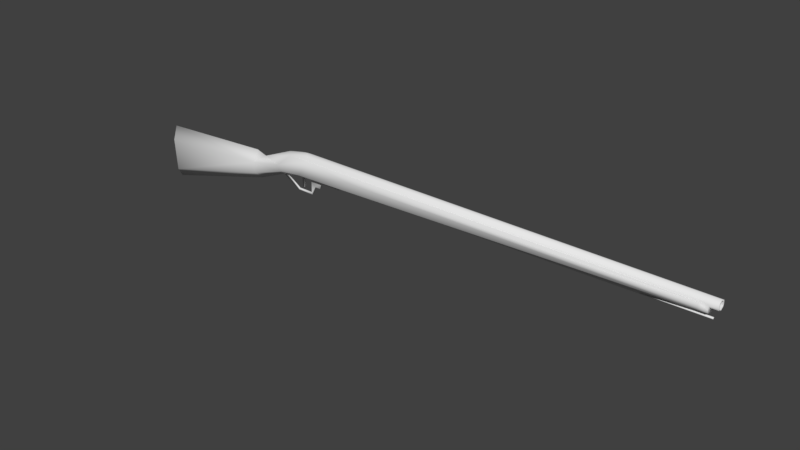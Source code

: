 # Source: rifle_antigo.blend  (saved by Blender 2.79.0; exported with 4.5.12 LTS)
import bpy
from mathutils import Matrix  # noqa: F401  (used for matrix-valued properties, if any)

bpy.ops.wm.read_factory_settings(use_empty=True)
scene = bpy.context.scene
scene.name = 'Scene'

# ---- collections
col_collection_1 = bpy.data.collections.new('Collection 1'); scene.collection.children.link(col_collection_1)

# ---- world
world_world = bpy.data.worlds.new('World'); scene.world = world_world
world_world.color = (0.05088, 0.05088, 0.05088)
world_world.use_sun_shadow = False
world_world.sun_shadow_jitter_overblur = 0.0
world_world.cycles.sampling_method = 'MANUAL'

# ---- meshes
me_plane = bpy.data.meshes.new('Plane')
me_plane.from_pydata([(-1.855, -1.723, -0.1018), (-2.766, -1.509, -0.1205), (-4.61, -1.041, -0.1164), (4.39, -1.879, -0.07262), (-0.8565, -1.889, -0.1018), (-2.28, -1.653, -0.06613), (4.537, -1.881, -0.07296), (-4.631, -1.554, -0.1254), (-2.018, -1.992, -0.1018), (-2.797, -1.672, -0.1246), (-1.663, -1.99, -0.08684), (4.653, -1.983, -0.07302), (4.535, -1.983, -0.07302), (-1.708, -2.043, -0.06099), (4.537, -1.927, -0.08698), (4.418, -1.927, -0.09837), (-1.832, -1.694, -0.01348), (-2.303, -1.76, -0.1018), (-2.26, -1.601, -3.85e-10), (-1.246, -1.989, -0.1018), (-1.025, -1.743, -0.1018), (3.669, -1.767, 0.0), (3.668, -1.824, -0.06267), (4.584, -1.815, 6.896e-10), (4.584, -1.78, -1.224e-09), (-2.174, -1.616, -0.01343), (-1.95, -1.43, -0.01343), (-1.941, -1.461, -0.01343), (-1.681, -1.437, -0.01343), (-1.692, -1.468, -0.01343), (-1.616, -1.574, -0.01343), (-1.689, -1.661, -0.01348), (-1.152, -1.709, -0.01366), (-1.872, -1.685, -0.01347), (-1.152, -1.663, -0.01366), (-1.523, -1.574, -0.01343), (-1.492, -1.663, -0.01354), (4.653, -2.043, -0.06126), (4.653, -1.948, -0.05116), (4.54, -1.948, -0.05116), (4.418, -1.983, -0.08569), (4.584, -1.806, -0.01963), (4.653, -1.965, -0.04647), (4.653, -2.029, -0.041), (-0.2529, -1.989, -0.05901), (-0.2499, -2.054, 0.0), (-1.679, -1.989, -0.1018), (-1.869, -1.515, -0.01343), (-1.832, -1.515, -0.01343), (-4.67, -0.8736, 0.0), (-4.699, -1.737, 0.0), (-2.637, -1.784, 0.0), (4.653, -2.072, 0.0), (-1.768, -2.073, 0.0), (-2.121, -2.003, -1.61e-09), (-2.746, -1.396, 0.0), (-2.811, -1.839, 0.0), (-1.869, -1.515, 0.0), (4.541, -1.918, 3.75e-10), (4.537, -1.851, -7.351e-10), (4.653, -2.052, 4.953e-10), (3.668, -1.802, 0.0), (4.379, -1.833, 0.0), (4.653, -1.918, 3.492e-10), (-0.2529, -1.96, 0.0), (4.653, -1.935, 1.048e-09), (3.669, -1.794, -0.01963), (-1.87, -1.682, 8.736e-07), (-1.832, -1.694, 0.0), (-1.152, -1.663, 0.0), (-1.492, -1.663, 0.0), (-1.681, -1.437, 0.0), (-1.95, -1.43, 0.0), (-1.152, -1.709, 0.0), (-1.523, -1.574, 0.0), (-2.174, -1.616, 0.0), (-1.941, -1.461, 0.0), (-1.692, -1.468, 0.0), (-1.689, -1.661, 0.0), (-1.832, -1.515, 0.0), (-1.616, -1.574, 0.0)], [], [(9, 1, 5, 17), (55, 18, 1), (56, 9, 51), (50, 7, 9, 56), (51, 8, 54), (8, 53, 54), (46, 19, 10), (15, 3, 6, 14), (51, 9, 17), (1, 2, 49, 55), (0, 5, 33), (40, 19, 4, 15), (24, 41, 21), (44, 64, 45), (53, 8, 13), (25, 5, 18), (25, 18, 26, 27), (27, 26, 28, 29), (29, 28, 30, 31), (32, 36, 34), (4, 20, 3, 15), (36, 32, 16), (30, 35, 36), (31, 30, 36), (73, 32, 34, 69), (21, 32, 73), (5, 1, 18), (70, 36, 35, 74), (71, 28, 26, 72), (61, 22, 66), (69, 34, 36, 70), (7, 50, 49), (23, 41, 24), (38, 39, 58), (37, 13, 10, 12), (19, 40, 12, 10), (11, 12, 39, 38), (14, 39, 12), (6, 58, 39, 14), (58, 6, 59), (3, 62, 59, 6), (23, 61, 66, 41), (11, 38, 42), (37, 11, 42, 43), (60, 43, 45), (43, 44, 45), (43, 42, 44), (61, 62, 3, 22), (32, 22, 3, 20), (22, 32, 21), (0, 20, 4), (4, 19, 46, 0), (5, 0, 17), (52, 37, 43, 60), (8, 46, 10), (46, 8, 17, 0), (33, 5, 25), (67, 33, 25, 75), (18, 72, 26), (16, 33, 47, 48), (47, 57, 79, 48), (9, 7, 2, 1), (10, 13, 8), (16, 32, 20, 0), (8, 51, 17), (40, 15, 14), (14, 12, 40), (11, 37, 12), (65, 64, 44, 42), (16, 0, 33), (63, 38, 58), (13, 37, 52, 53), (31, 36, 16), (2, 7, 49), (42, 38, 63, 65), (41, 66, 21), (66, 22, 21), (27, 76, 75, 25), (48, 79, 68, 16), (16, 68, 78, 31), (31, 78, 77, 29), (29, 77, 76, 27), (67, 57, 47, 33), (80, 74, 35, 30), (71, 80, 30, 28)])
me_plane.polygons.foreach_set('use_smooth', [True] * 85)
_uv = me_plane.uv_layers.new(name='UVMap')
_uv.uv.foreach_set('vector', [0.453, 0.2849, 0.4522, 0.2427, 0.5885, 0.2533, 0.5874, 0.2845, 0.4555, 0.1988, 0.5912, 0.2302, 0.4522, 0.2427, 0.4563, 0.3384, 0.453, 0.2849, 0.5001, 0.3213, 0.0138, 0.3318, 0.0402, 0.2879, 0.4073, 0.2863, 0.4064, 0.3318, 0.5001, 0.3213, 0.6764, 0.3254, 0.6467, 0.3504, 0.03715, 0.5256, 0.09598, 0.5572, 0.01118, 0.5481, 0.7588, 0.3081, 0.864, 0.2868, 0.7633, 0.311, 0.7168, 0.48, 0.6896, 0.44, 0.7863, 0.4305, 0.7942, 0.4571, 0.5001, 0.3213, 0.453, 0.2849, 0.5874, 0.2845, 0.4114, 0.2506, 0.04065, 0.1926, 0.01282, 0.1524, 0.4149, 0.215, 0.7021, 0.2516, 0.5885, 0.2533, 0.6938, 0.2284, 0.8221, 0.1093, 0.09681, 0.1116, 0.1467, 0.09861, 0.8221, 0.09755, 0.1729, 0.6782, 0.1689, 0.6836, 0.01144, 0.6757, 0.0212, 0.6016, 0.01118, 0.5985, 0.02164, 0.5877, 0.09598, 0.5572, 0.03715, 0.5256, 0.1102, 0.5419, 0.6136, 0.2316, 0.5885, 0.2533, 0.5912, 0.2302, 0.3132, 0.7736, 0.2788, 0.7717, 0.3781, 0.7055, 0.3814, 0.7149, 0.3814, 0.7149, 0.3781, 0.7055, 0.4766, 0.7054, 0.4758, 0.717, 0.4758, 0.717, 0.4766, 0.7054, 0.5242, 0.7498, 0.5019, 0.7936, 0.7801, 0.7948, 0.6009, 0.7849, 0.7693, 0.7777, 0.1467, 0.09861, 0.1249, 0.08041, 0.816, 0.08584, 0.8221, 0.09755, 0.6009, 0.7849, 0.7801, 0.7948, 0.4401, 0.813, 0.5242, 0.7498, 0.5708, 0.7527, 0.6009, 0.7849, 0.5019, 0.7936, 0.5242, 0.7498, 0.6009, 0.7849, 0.7859, 0.7909, 0.7801, 0.7948, 0.7693, 0.7777, 0.7729, 0.7717, 0.627, 0.06485, 0.1112, 0.07043, 0.1112, 0.06143, 0.5885, 0.2533, 0.4522, 0.2427, 0.5912, 0.2302, 0.6042, 0.7775, 0.6009, 0.7849, 0.5708, 0.7527, 0.5733, 0.7472, 0.4787, 0.7002, 0.4766, 0.7054, 0.3781, 0.7055, 0.3767, 0.7002, 0.1567, 0.3955, 0.159, 0.4439, 0.1465, 0.4076, 0.7729, 0.7717, 0.7693, 0.7777, 0.6009, 0.7849, 0.6042, 0.7775, 0.0402, 0.2879, 0.0138, 0.3318, 0.01282, 0.1524, 0.1718, 0.6875, 0.1689, 0.6836, 0.1729, 0.6782, 0.9864, 0.5469, 0.963, 0.5395, 0.9682, 0.5256, 0.9814, 0.5648, 0.1102, 0.5419, 0.1215, 0.5277, 0.9593, 0.5492, 0.09681, 0.1116, 0.8221, 0.1093, 0.9665, 0.1267, 0.03351, 0.1267, 0.983, 0.5542, 0.9593, 0.5492, 0.963, 0.5395, 0.9864, 0.5469, 0.7942, 0.4571, 0.824, 0.457, 0.8176, 0.4907, 0.7863, 0.4305, 0.8376, 0.411, 0.824, 0.457, 0.7942, 0.4571, 0.8376, 0.411, 0.7863, 0.4305, 0.7938, 0.3777, 0.6896, 0.44, 0.6777, 0.3777, 0.7938, 0.3777, 0.7863, 0.4305, 0.1718, 0.6875, 0.01118, 0.6875, 0.01129, 0.6837, 0.1689, 0.6836, 0.983, 0.5542, 0.9864, 0.5469, 0.9884, 0.5503, 0.9814, 0.5648, 0.983, 0.5542, 0.9884, 0.5503, 0.9868, 0.5647, 0.7994, 0.5802, 0.7995, 0.5938, 0.02164, 0.5877, 0.7995, 0.5938, 0.0212, 0.6016, 0.02164, 0.5877, 0.7995, 0.5938, 0.7995, 0.6073, 0.0212, 0.6016, 0.1567, 0.3955, 0.6777, 0.3777, 0.6896, 0.44, 0.159, 0.4439, 0.1112, 0.07043, 0.627, 0.0739, 0.816, 0.08584, 0.1249, 0.08041, 0.627, 0.0739, 0.1112, 0.07043, 0.627, 0.06485, 0.7021, 0.2516, 0.9062, 0.2163, 0.954, 0.2435, 0.954, 0.2435, 0.864, 0.2868, 0.7588, 0.3081, 0.7021, 0.2516, 0.5885, 0.2533, 0.7021, 0.2516, 0.5874, 0.2845, 0.9859, 0.5799, 0.9814, 0.5648, 0.9868, 0.5647, 0.9896, 0.5765, 0.6764, 0.3254, 0.7588, 0.3081, 0.7633, 0.311, 0.7588, 0.3081, 0.6764, 0.3254, 0.5874, 0.2845, 0.7021, 0.2516, 0.6938, 0.2284, 0.5885, 0.2533, 0.6136, 0.2316, 0.4101, 0.8059, 0.4166, 0.8161, 0.3132, 0.7736, 0.322, 0.7723, 0.2788, 0.7717, 0.3767, 0.7002, 0.3781, 0.7055, 0.4401, 0.813, 0.4166, 0.8161, 0.411, 0.7564, 0.4206, 0.7511, 0.411, 0.7564, 0.4052, 0.7525, 0.4242, 0.7428, 0.4206, 0.7511, 0.4073, 0.2863, 0.0402, 0.2879, 0.04065, 0.1926, 0.4114, 0.2506, 0.1215, 0.5277, 0.1102, 0.5419, 0.03715, 0.5256, 0.704, 0.2276, 0.8709, 0.1988, 0.9062, 0.2163, 0.7021, 0.2516, 0.6764, 0.3254, 0.5001, 0.3213, 0.5874, 0.2845, 0.7322, 0.5234, 0.7168, 0.48, 0.7942, 0.4571, 0.7942, 0.4571, 0.8176, 0.4907, 0.7322, 0.5234, 0.983, 0.5542, 0.9814, 0.5648, 0.9593, 0.5492, 0.7995, 0.6209, 0.0212, 0.6152, 0.0212, 0.6016, 0.7995, 0.6073, 0.704, 0.2276, 0.7021, 0.2516, 0.6938, 0.2284, 0.9933, 0.536, 0.9864, 0.5469, 0.9682, 0.5256, 0.1102, 0.5419, 0.9814, 0.5648, 0.9859, 0.5799, 0.09598, 0.5572, 0.5019, 0.7936, 0.6009, 0.7849, 0.4401, 0.813, 0.04065, 0.1926, 0.0402, 0.2879, 0.01282, 0.1524, 0.9884, 0.5503, 0.9864, 0.5469, 0.9933, 0.536, 0.9951, 0.5396, 0.1689, 0.6836, 0.01129, 0.6837, 0.01144, 0.6757, 0.1465, 0.4076, 0.159, 0.4439, 0.1314, 0.3884, 0.3814, 0.7149, 0.3826, 0.7204, 0.322, 0.7723, 0.3132, 0.7736, 0.4206, 0.7511, 0.4242, 0.7428, 0.4443, 0.8064, 0.4401, 0.813, 0.4401, 0.813, 0.4443, 0.8064, 0.495, 0.7886, 0.5019, 0.7936, 0.5019, 0.7936, 0.495, 0.7886, 0.4712, 0.722, 0.4758, 0.717, 0.4758, 0.717, 0.4712, 0.722, 0.3826, 0.7204, 0.3814, 0.7149, 0.4101, 0.8059, 0.4052, 0.7525, 0.411, 0.7564, 0.4166, 0.8161, 0.5271, 0.743, 0.5733, 0.7472, 0.5708, 0.7527, 0.5242, 0.7498, 0.4787, 0.7002, 0.5271, 0.743, 0.5242, 0.7498, 0.4766, 0.7054])
_uv.active_render = True
_uv = me_plane.uv_layers.new(name='UVMap.001')
_uv.uv.foreach_set('vector', [0.6327, 0.9889, 0.6327, 0.9505, 0.4762, 0.9505, 0.4762, 0.9889, 0.7911, 0.9687, 0.6357, 0.9687, 0.7911, 0.9313, 0.4742, 0.3626, 0.4742, 0.3252, 0.4376, 0.3626, 0.8703, 0.001001, 0.7931, 0.001001, 0.7931, 0.3222, 0.8703, 0.3222, 0.9495, 0.8101, 0.9129, 0.9687, 0.9495, 0.9687, 0.5535, 0.4838, 0.5535, 0.406, 0.5169, 0.4838, 0.4742, 0.9717, 0.1604, 0.9788, 0.4742, 0.9788, 0.5535, 0.3646, 0.5357, 0.3646, 0.5357, 0.403, 0.5535, 0.403, 0.6327, 0.8071, 0.6327, 0.7293, 0.4772, 0.8071, 0.001001, 0.7263, 0.3158, 0.7263, 0.3158, 0.6475, 0.001001, 0.6475, 0.6357, 0.3222, 0.7119, 0.002002, 0.7119, 0.3222, 0.7911, 0.3222, 0.7911, 0.001001, 0.7139, 0.001001, 0.7139, 0.3222, 0.4742, 0.9889, 0.4742, 0.9818, 0.1604, 0.9889, 0.3158, 0.9101, 0.3158, 0.9283, 0.9099, 0.6455, 0.6327, 0.4838, 0.6327, 0.406, 0.5961, 0.4838, 0.4742, 0.3656, 0.4376, 0.403, 0.4742, 0.403, 0.7911, 0.999, 0.7911, 0.9808, 0.6347, 0.9808, 0.6347, 0.999, 0.8406, 0.8899, 0.8327, 0.8899, 0.8327, 0.9687, 0.8406, 0.9687, 0.1178, 0.7283, 0.1, 0.7283, 0.1, 0.8071, 0.1178, 0.8071, 0.9723, 0.9687, 0.9891, 0.8101, 0.9891, 0.9687, 0.4742, 0.8475, 0.4742, 0.8091, 0.1594, 0.8091, 0.1594, 0.8475, 0.7911, 0.8071, 0.7911, 0.6485, 0.6357, 0.8071, 0.3188, 0.3626, 0.3554, 0.3626, 0.3554, 0.3252, 0.4772, 0.4838, 0.5139, 0.4838, 0.5139, 0.406, 0.5099, 0.3646, 0.506, 0.3646, 0.506, 0.3828, 0.5099, 0.3828, 0.4732, 0.9707, 0.1594, 0.9707, 0.1594, 0.9742, 0.6327, 0.9485, 0.4772, 0.9485, 0.6327, 0.9111, 0.4109, 0.3242, 0.4069, 0.3242, 0.4069, 0.3626, 0.4109, 0.3626, 0.00495, 0.7283, 0.001001, 0.7283, 0.001001, 0.8071, 0.00495, 0.8071, 0.5367, 0.3424, 0.5436, 0.3252, 0.5436, 0.3424, 0.9495, 0.9848, 0.9495, 0.9808, 0.7931, 0.9808, 0.7931, 0.9848, 0.7119, 0.6455, 0.6357, 0.6455, 0.7119, 0.3252, 0.4872, 0.3727, 0.494, 0.3727, 0.494, 0.3656, 0.4346, 0.3252, 0.4346, 0.3626, 0.4178, 0.3626, 0.9495, 0.3222, 0.9495, 0.001001, 0.9119, 0.001001, 0.9119, 0.3222, 0.3178, 0.5647, 0.6327, 0.5647, 0.6327, 0.4858, 0.3178, 0.4858, 0.5337, 0.403, 0.5337, 0.3646, 0.5159, 0.3646, 0.5159, 0.403, 0.5535, 0.3454, 0.5535, 0.3626, 0.5367, 0.3626, 0.5139, 0.3444, 0.4961, 0.3444, 0.4961, 0.3626, 0.5139, 0.3626, 0.3584, 0.4434, 0.3752, 0.406, 0.3752, 0.4434, 0.6327, 0.3242, 0.5951, 0.3242, 0.5951, 0.403, 0.6327, 0.403, 0.999, 0.3222, 0.999, 0.001001, 0.9911, 0.001001, 0.9911, 0.3222, 0.4841, 0.3757, 0.4772, 0.3828, 0.4841, 0.3828, 0.494, 0.403, 0.494, 0.3848, 0.4861, 0.3848, 0.4861, 0.403, 0.4742, 0.9687, 0.4742, 0.9515, 0.1604, 0.9687, 0.9099, 0.3252, 0.8733, 0.6455, 0.9099, 0.6455, 0.3158, 0.8909, 0.3158, 0.9081, 0.002002, 0.9081, 0.1594, 0.7667, 0.4742, 0.7667, 0.4742, 0.7283, 0.1594, 0.7283, 0.4742, 0.3222, 0.4742, 0.001001, 0.3178, 0.001001, 0.3178, 0.3222, 0.9099, 0.3222, 0.9099, 0.002002, 0.8733, 0.3222, 0.6347, 0.3212, 0.6347, 0.001001, 0.7109, 0.001001, 0.3158, 0.6455, 0.3158, 0.4858, 0.001001, 0.4858, 0.001001, 0.6455, 0.7911, 0.9283, 0.6357, 0.9283, 0.7911, 0.8909, 0.5139, 0.403, 0.5139, 0.3848, 0.506, 0.3848, 0.506, 0.403, 0.002002, 0.999, 0.1574, 0.999, 0.1574, 0.9919, 0.6327, 0.5667, 0.4762, 0.5667, 0.4762, 0.7263, 0.6327, 0.7263, 0.3188, 0.9485, 0.4742, 0.9111, 0.4742, 0.9485, 0.995, 0.8091, 0.9911, 0.8091, 0.9911, 0.9687, 0.995, 0.9687, 0.999, 0.6485, 0.9956, 0.8071, 0.999, 0.8071, 0.8307, 0.8091, 0.8129, 0.8091, 0.8129, 0.8879, 0.8307, 0.8879, 0.494, 0.3747, 0.4901, 0.3747, 0.4901, 0.3828, 0.494, 0.3828, 0.001001, 0.4838, 0.3158, 0.4838, 0.3158, 0.3242, 0.001001, 0.3242, 0.8733, 0.9687, 0.9099, 0.9687, 0.9099, 0.8101, 0.9891, 0.3222, 0.9891, 0.001001, 0.9515, 0.001001, 0.9515, 0.3222, 0.4742, 0.5677, 0.3188, 0.7263, 0.4742, 0.7263, 0.3782, 0.4838, 0.395, 0.4838, 0.395, 0.4464, 0.3188, 0.4838, 0.3356, 0.4838, 0.3356, 0.4464, 0.3574, 0.4454, 0.3742, 0.4454, 0.3574, 0.4828, 0.001001, 0.9283, 0.3158, 0.9283, 0.3158, 0.9101, 0.001001, 0.9101, 0.3376, 0.4454, 0.3376, 0.4828, 0.3544, 0.4454, 0.395, 0.4434, 0.3782, 0.4434, 0.395, 0.406, 0.4762, 0.8879, 0.7911, 0.8879, 0.7911, 0.8495, 0.4762, 0.8495, 0.5159, 0.405, 0.5159, 0.4828, 0.5525, 0.405, 0.9495, 0.8071, 0.9495, 0.6485, 0.8733, 0.8071, 0.5535, 0.3242, 0.5456, 0.3242, 0.5456, 0.3424, 0.5535, 0.3424, 0.6357, 0.9788, 0.9495, 0.9788, 0.9495, 0.9717, 0.5357, 0.3242, 0.5357, 0.3414, 0.5426, 0.3242, 0.1475, 0.7283, 0.1436, 0.7283, 0.1436, 0.8071, 0.1475, 0.8071, 0.1277, 0.7283, 0.1238, 0.7283, 0.1238, 0.8071, 0.1277, 0.8071, 0.4049, 0.3242, 0.401, 0.3242, 0.401, 0.3626, 0.4049, 0.3626, 0.0287, 0.7283, 0.02475, 0.7283, 0.02475, 0.8071, 0.0287, 0.8071, 0.0386, 0.7283, 0.03465, 0.7283, 0.03465, 0.8071, 0.0386, 0.8071, 0.1337, 0.8071, 0.1337, 0.7283, 0.1297, 0.7283, 0.1297, 0.8071, 0.846, 0.9283, 0.8465, 0.8899, 0.8426, 0.8899, 0.8426, 0.9283, 0.01485, 0.8071, 0.01432, 0.7283, 0.0109, 0.7283, 0.0109, 0.8071])
me_plane.use_remesh_preserve_volume = False
me_plane.use_remesh_preserve_attributes = False
me_plane.use_mirror_vertex_groups = False
me_plane.update()

# ---- objects
ob_plane = bpy.data.objects.new('Plane', me_plane)

# ---- transforms, parenting, visibility, modifiers, constraints
ob_plane.location = (0.0, 0.0, 0.0)
ob_plane.rotation_euler = (-1.571, -0.0, 0.0)
ob_plane.lineart.crease_threshold = 0.0
_m = ob_plane.modifiers.new('Mirror', 'MIRROR')
_m.use_axis = (False, False, True)

# ---- collection membership
col_collection_1.objects.link(ob_plane)

# ---- scene / render settings (as saved in the file)
scene.frame_start = 1; scene.frame_end = 250; scene.frame_set(1)
scene.render.engine = 'BLENDER_EEVEE_NEXT'
scene.render.resolution_percentage = 50
scene.render.dither_intensity = 0.0
scene.cycles.use_denoising = False
scene.cycles.samples = 128
scene.cycles.sampling_pattern = 'TABULATED_SOBOL'
scene.cycles.use_adaptive_sampling = False
scene.cycles.use_light_tree = False
scene.cycles.blur_glossy = 0.0
scene.cycles.sample_clamp_indirect = 0.0
scene.view_settings.view_transform = 'Standard'
bpy.context.view_layer.update()

# ---- added for rendering (the .blend has no active camera and no usable light): camera, sun
cam_auto = bpy.data.cameras.new('AutoCamera')
cam_auto.lens = 50.0
cam_auto.sensor_width = 36.0
cam_auto.clip_end = 1000.0
ob_auto_camera = bpy.data.objects.new('AutoCamera', cam_auto)
scene.collection.objects.link(ob_auto_camera)
ob_auto_camera.location = (8.70349, -10.4721, 8.45464)
ob_auto_camera.rotation_euler = (1.09748, -7.21219e-08, 0.694738)
scene.camera = ob_auto_camera
light_auto_sun = bpy.data.lights.new('AutoSun', 'SUN')
light_auto_sun.energy = 3.0
light_auto_sun.angle = 0.0523599
ob_auto_sun = bpy.data.objects.new('AutoSun', light_auto_sun)
scene.collection.objects.link(ob_auto_sun)
ob_auto_sun.rotation_euler = (0.872665, 0.174533, 0.523599)
bpy.context.view_layer.update()
